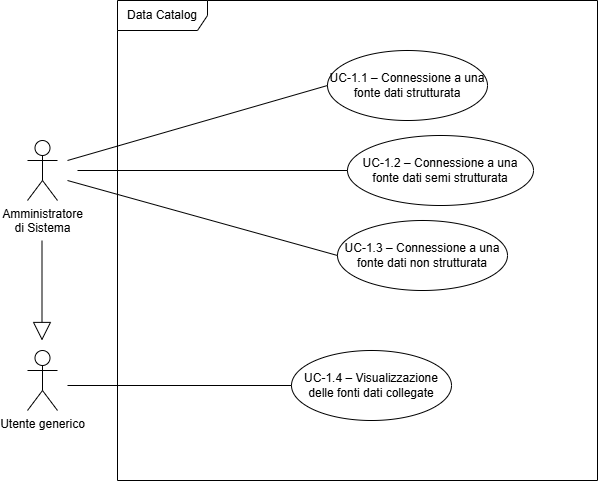

The diagram above was exported from draw.io. Its source (the exported page's mxGraphModel, read from the mxfile embedded in the PNG):
<mxGraphModel dx="1022" dy="660" grid="1" gridSize="10" guides="1" tooltips="1" connect="1" arrows="1" fold="1" page="1" pageScale="1" pageWidth="827" pageHeight="1169" math="0" shadow="0">
  <root>
    <mxCell id="0" />
    <mxCell id="1" parent="0" />
    <mxCell id="WMckzr2vd7C220R99dqa-1" parent="1" style="shape=umlActor;verticalLabelPosition=bottom;verticalAlign=top;html=1;outlineConnect=0;" value="Amministratore&lt;div&gt;di Sistema&lt;/div&gt;" vertex="1">
      <mxGeometry height="60" width="30" x="70" y="180" as="geometry" />
    </mxCell>
    <mxCell id="WMckzr2vd7C220R99dqa-3" parent="1" style="shape=umlFrame;whiteSpace=wrap;html=1;pointerEvents=0;width=90;height=30;" value="Data Catalog" vertex="1">
      <mxGeometry height="480" width="480" x="160" y="40" as="geometry" />
    </mxCell>
    <mxCell id="WMckzr2vd7C220R99dqa-4" parent="1" style="ellipse;whiteSpace=wrap;html=1;" value="UC-1.1 – Connessione a una fonte dati strutturata" vertex="1">
      <mxGeometry height="70" width="160" x="370" y="90" as="geometry" />
    </mxCell>
    <mxCell id="WMckzr2vd7C220R99dqa-5" parent="1" style="ellipse;whiteSpace=wrap;html=1;" value="UC-1.2 – Connessione a una fonte dati semi strutturata" vertex="1">
      <mxGeometry height="70" width="186" x="390" y="175" as="geometry" />
    </mxCell>
    <mxCell id="WMckzr2vd7C220R99dqa-6" parent="1" style="ellipse;whiteSpace=wrap;html=1;" value="UC-1.3 – Connessione a una fonte dati non strutturata" vertex="1">
      <mxGeometry height="70" width="170" x="380" y="260" as="geometry" />
    </mxCell>
    <mxCell id="WMckzr2vd7C220R99dqa-7" parent="1" style="ellipse;whiteSpace=wrap;html=1;" value="UC-1.4 – Visualizzazione delle fonti dati collegate" vertex="1">
      <mxGeometry height="70" width="160" x="334" y="390" as="geometry" />
    </mxCell>
    <mxCell id="WMckzr2vd7C220R99dqa-8" edge="1" parent="1" style="endArrow=none;html=1;rounded=0;entryX=0;entryY=0.5;entryDx=0;entryDy=0;" target="WMckzr2vd7C220R99dqa-4" value="">
      <mxGeometry height="50" relative="1" width="50" as="geometry">
        <mxPoint x="110" y="200" as="sourcePoint" />
        <mxPoint x="440" y="320" as="targetPoint" />
      </mxGeometry>
    </mxCell>
    <mxCell id="WMckzr2vd7C220R99dqa-9" edge="1" parent="1" style="endArrow=none;html=1;rounded=0;entryX=0;entryY=0.5;entryDx=0;entryDy=0;" target="WMckzr2vd7C220R99dqa-5" value="">
      <mxGeometry height="50" relative="1" width="50" as="geometry">
        <mxPoint x="120" y="210" as="sourcePoint" />
        <mxPoint x="440" y="320" as="targetPoint" />
      </mxGeometry>
    </mxCell>
    <mxCell id="WMckzr2vd7C220R99dqa-10" edge="1" parent="1" style="endArrow=none;html=1;rounded=0;entryX=0;entryY=0.5;entryDx=0;entryDy=0;" target="WMckzr2vd7C220R99dqa-6" value="">
      <mxGeometry height="50" relative="1" width="50" as="geometry">
        <mxPoint x="110" y="220" as="sourcePoint" />
        <mxPoint x="440" y="320" as="targetPoint" />
      </mxGeometry>
    </mxCell>
    <mxCell id="WMckzr2vd7C220R99dqa-11" parent="1" style="shape=umlActor;verticalLabelPosition=bottom;verticalAlign=top;html=1;outlineConnect=0;" value="Utente generico" vertex="1">
      <mxGeometry height="60" width="30" x="70" y="390" as="geometry" />
    </mxCell>
    <mxCell id="WMckzr2vd7C220R99dqa-14" edge="1" parent="1" style="endArrow=none;html=1;rounded=0;entryX=0;entryY=0.5;entryDx=0;entryDy=0;" target="WMckzr2vd7C220R99dqa-7" value="">
      <mxGeometry height="50" relative="1" width="50" as="geometry">
        <mxPoint x="110" y="425" as="sourcePoint" />
        <mxPoint x="440" y="320" as="targetPoint" />
      </mxGeometry>
    </mxCell>
    <mxCell id="1erwopjh_ld5g978nXa3-1" edge="1" parent="1" style="endArrow=block;endSize=16;endFill=0;html=1;rounded=0;" value="">
      <mxGeometry relative="1" width="160" as="geometry">
        <mxPoint x="84.5" y="280" as="sourcePoint" />
        <mxPoint x="84.5" y="380" as="targetPoint" />
      </mxGeometry>
    </mxCell>
  </root>
</mxGraphModel>